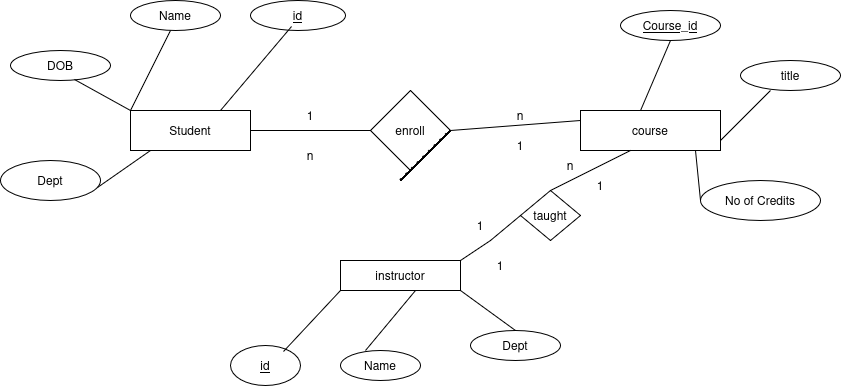

The diagram above was exported from draw.io. Its source (the exported page's mxGraphModel, read from the mxfile embedded in the PNG):
<mxGraphModel dx="1360" dy="741" grid="1" gridSize="10" guides="1" tooltips="1" connect="1" arrows="1" fold="1" page="1" pageScale="1" pageWidth="850" pageHeight="1100" math="0" shadow="0">
  <root>
    <mxCell id="0" />
    <mxCell id="1" parent="0" />
    <mxCell id="2KW2fthlx4hsWEuNLsSj-2" parent="1" style="rounded=0;whiteSpace=wrap;html=1;" value="Student" vertex="1">
      <mxGeometry height="40" width="120" x="130" y="150" as="geometry" />
    </mxCell>
    <mxCell id="2KW2fthlx4hsWEuNLsSj-3" parent="1" style="rhombus;whiteSpace=wrap;html=1;" value="enroll" vertex="1">
      <mxGeometry height="80" width="80" x="370" y="130" as="geometry" />
    </mxCell>
    <mxCell id="2KW2fthlx4hsWEuNLsSj-4" parent="1" style="rounded=0;whiteSpace=wrap;html=1;" value="course" vertex="1">
      <mxGeometry height="40" width="140" x="580" y="150" as="geometry" />
    </mxCell>
    <mxCell id="2KW2fthlx4hsWEuNLsSj-17" parent="1" style="rounded=0;whiteSpace=wrap;html=1;" value="instructor" vertex="1">
      <mxGeometry height="30" width="120" x="340" y="300" as="geometry" />
    </mxCell>
    <mxCell id="2KW2fthlx4hsWEuNLsSj-18" parent="1" style="rhombus;whiteSpace=wrap;html=1;" value="taught" vertex="1">
      <mxGeometry height="50" width="60" x="520" y="230" as="geometry" />
    </mxCell>
    <mxCell id="2KW2fthlx4hsWEuNLsSj-29" parent="1" style="ellipse;whiteSpace=wrap;html=1;" value="&lt;u&gt;id&lt;/u&gt;" vertex="1">
      <mxGeometry height="40" width="70" x="230" y="385" as="geometry" />
    </mxCell>
    <mxCell id="2KW2fthlx4hsWEuNLsSj-33" parent="1" style="ellipse;whiteSpace=wrap;html=1;" value="Name" vertex="1">
      <mxGeometry height="30" width="80" x="340" y="390" as="geometry" />
    </mxCell>
    <mxCell id="2KW2fthlx4hsWEuNLsSj-34" parent="1" style="ellipse;whiteSpace=wrap;html=1;" value="Dept" vertex="1">
      <mxGeometry height="30" width="90" x="470" y="370" as="geometry" />
    </mxCell>
    <mxCell id="2KW2fthlx4hsWEuNLsSj-35" parent="1" style="ellipse;whiteSpace=wrap;html=1;" value="No of Credits" vertex="1">
      <mxGeometry height="40" width="120" x="700" y="220" as="geometry" />
    </mxCell>
    <mxCell id="2KW2fthlx4hsWEuNLsSj-36" parent="1" style="ellipse;whiteSpace=wrap;html=1;" value="&lt;u&gt;Course_id&lt;/u&gt;" vertex="1">
      <mxGeometry height="30" width="100" x="620" y="50" as="geometry" />
    </mxCell>
    <mxCell id="2KW2fthlx4hsWEuNLsSj-37" parent="1" style="ellipse;whiteSpace=wrap;html=1;" value="&lt;u&gt;id&lt;/u&gt;" vertex="1">
      <mxGeometry height="30" width="95" x="250" y="40" as="geometry" />
    </mxCell>
    <mxCell id="2KW2fthlx4hsWEuNLsSj-38" parent="1" style="ellipse;whiteSpace=wrap;html=1;" value="Name" vertex="1">
      <mxGeometry height="30" width="90" x="130" y="40" as="geometry" />
    </mxCell>
    <mxCell id="2KW2fthlx4hsWEuNLsSj-39" parent="1" style="ellipse;whiteSpace=wrap;html=1;" value="DOB" vertex="1">
      <mxGeometry height="30" width="100" x="10" y="90" as="geometry" />
    </mxCell>
    <mxCell id="2KW2fthlx4hsWEuNLsSj-40" parent="1" style="ellipse;whiteSpace=wrap;html=1;" value="Dept" vertex="1">
      <mxGeometry height="40" width="100" y="200" as="geometry" />
    </mxCell>
    <mxCell id="2KW2fthlx4hsWEuNLsSj-42" parent="1" style="ellipse;whiteSpace=wrap;html=1;" value="title" vertex="1">
      <mxGeometry height="30" width="100" x="740" y="100" as="geometry" />
    </mxCell>
    <mxCell id="2KW2fthlx4hsWEuNLsSj-47" edge="1" parent="1" source="2KW2fthlx4hsWEuNLsSj-2" style="endArrow=none;html=1;rounded=0;exitX=1;exitY=0.5;exitDx=0;exitDy=0;" value="">
      <mxGeometry height="50" relative="1" width="50" as="geometry">
        <mxPoint x="320" y="220" as="sourcePoint" />
        <mxPoint x="370" y="170" as="targetPoint" />
      </mxGeometry>
    </mxCell>
    <mxCell id="2KW2fthlx4hsWEuNLsSj-48" edge="1" parent="1" source="2KW2fthlx4hsWEuNLsSj-3" style="endArrow=none;html=1;rounded=0;exitX=1;exitY=0.5;exitDx=0;exitDy=0;" value="">
      <mxGeometry height="50" relative="1" width="50" as="geometry">
        <mxPoint x="530" y="210" as="sourcePoint" />
        <mxPoint x="580" y="160" as="targetPoint" />
      </mxGeometry>
    </mxCell>
    <mxCell id="2KW2fthlx4hsWEuNLsSj-51" edge="1" parent="1" style="endArrow=none;html=1;rounded=0;" value="">
      <mxGeometry height="50" relative="1" width="50" as="geometry">
        <mxPoint x="400" y="220" as="sourcePoint" />
        <mxPoint x="450" y="170" as="targetPoint" />
      </mxGeometry>
    </mxCell>
    <mxCell id="2KW2fthlx4hsWEuNLsSj-52" edge="1" parent="1" source="2KW2fthlx4hsWEuNLsSj-18" style="endArrow=none;html=1;rounded=0;exitX=0.5;exitY=0;exitDx=0;exitDy=0;" value="">
      <mxGeometry height="50" relative="1" width="50" as="geometry">
        <mxPoint x="580" y="240" as="sourcePoint" />
        <mxPoint x="630" y="190" as="targetPoint" />
      </mxGeometry>
    </mxCell>
    <mxCell id="2KW2fthlx4hsWEuNLsSj-53" edge="1" parent="1" style="endArrow=none;html=1;rounded=0;" value="">
      <mxGeometry height="50" relative="1" width="50" as="geometry">
        <mxPoint x="400" y="220" as="sourcePoint" />
        <mxPoint x="450" y="170" as="targetPoint" />
      </mxGeometry>
    </mxCell>
    <mxCell id="2KW2fthlx4hsWEuNLsSj-58" edge="1" parent="1" style="endArrow=none;html=1;rounded=0;entryX=0.5;entryY=0;entryDx=0;entryDy=0;" target="2KW2fthlx4hsWEuNLsSj-34" value="">
      <mxGeometry height="50" relative="1" width="50" as="geometry">
        <mxPoint x="460" y="330" as="sourcePoint" />
        <mxPoint x="510" y="280" as="targetPoint" />
      </mxGeometry>
    </mxCell>
    <mxCell id="2KW2fthlx4hsWEuNLsSj-60" edge="1" parent="1" style="endArrow=none;html=1;rounded=0;entryX=0.625;entryY=1;entryDx=0;entryDy=0;entryPerimeter=0;" target="2KW2fthlx4hsWEuNLsSj-17" value="">
      <mxGeometry height="50" relative="1" width="50" as="geometry">
        <mxPoint x="365" y="390" as="sourcePoint" />
        <mxPoint x="415" y="340" as="targetPoint" />
      </mxGeometry>
    </mxCell>
    <mxCell id="2KW2fthlx4hsWEuNLsSj-63" edge="1" parent="1" source="2KW2fthlx4hsWEuNLsSj-4" style="endArrow=none;html=1;rounded=0;exitX=0.429;exitY=0;exitDx=0;exitDy=0;exitPerimeter=0;" value="">
      <mxGeometry height="50" relative="1" width="50" as="geometry">
        <mxPoint x="620" y="130" as="sourcePoint" />
        <mxPoint x="670" y="80" as="targetPoint" />
      </mxGeometry>
    </mxCell>
    <mxCell id="2KW2fthlx4hsWEuNLsSj-64" edge="1" parent="1" style="endArrow=none;html=1;rounded=0;" value="">
      <mxGeometry height="50" relative="1" width="50" as="geometry">
        <mxPoint x="400" y="220" as="sourcePoint" />
        <mxPoint x="450" y="170" as="targetPoint" />
      </mxGeometry>
    </mxCell>
    <mxCell id="2KW2fthlx4hsWEuNLsSj-65" edge="1" parent="1" style="endArrow=none;html=1;rounded=0;" value="">
      <mxGeometry height="50" relative="1" width="50" as="geometry">
        <mxPoint x="400" y="220" as="sourcePoint" />
        <mxPoint x="450" y="170" as="targetPoint" />
      </mxGeometry>
    </mxCell>
    <mxCell id="2KW2fthlx4hsWEuNLsSj-67" edge="1" parent="1" style="endArrow=none;html=1;rounded=0;" value="">
      <mxGeometry height="50" relative="1" width="50" as="geometry">
        <mxPoint x="720" y="180" as="sourcePoint" />
        <mxPoint x="770" y="130" as="targetPoint" />
      </mxGeometry>
    </mxCell>
    <mxCell id="2KW2fthlx4hsWEuNLsSj-68" edge="1" parent="1" style="endArrow=none;html=1;rounded=0;" value="">
      <mxGeometry height="50" relative="1" width="50" as="geometry">
        <mxPoint x="400" y="220" as="sourcePoint" />
        <mxPoint x="450" y="170" as="targetPoint" />
      </mxGeometry>
    </mxCell>
    <mxCell id="2KW2fthlx4hsWEuNLsSj-69" edge="1" parent="1" source="2KW2fthlx4hsWEuNLsSj-35" style="endArrow=none;html=1;rounded=0;exitX=0;exitY=0.5;exitDx=0;exitDy=0;" value="">
      <mxGeometry height="50" relative="1" width="50" as="geometry">
        <mxPoint x="645" y="240" as="sourcePoint" />
        <mxPoint x="695" y="190" as="targetPoint" />
      </mxGeometry>
    </mxCell>
    <mxCell id="2KW2fthlx4hsWEuNLsSj-70" edge="1" parent="1" style="endArrow=none;dashed=1;html=1;dashPattern=1 3;strokeWidth=2;rounded=0;" value="">
      <mxGeometry height="50" relative="1" width="50" as="geometry">
        <mxPoint x="400" y="220" as="sourcePoint" />
        <mxPoint x="450" y="170" as="targetPoint" />
      </mxGeometry>
    </mxCell>
    <mxCell id="2KW2fthlx4hsWEuNLsSj-71" edge="1" parent="1" style="endArrow=none;html=1;rounded=0;" value="">
      <mxGeometry height="50" relative="1" width="50" as="geometry">
        <mxPoint x="400" y="220" as="sourcePoint" />
        <mxPoint x="450" y="170" as="targetPoint" />
      </mxGeometry>
    </mxCell>
    <mxCell id="2KW2fthlx4hsWEuNLsSj-72" edge="1" parent="1" style="endArrow=none;html=1;rounded=0;" value="">
      <mxGeometry height="50" relative="1" width="50" as="geometry">
        <mxPoint x="400" y="220" as="sourcePoint" />
        <mxPoint x="450" y="170" as="targetPoint" />
      </mxGeometry>
    </mxCell>
    <mxCell id="2KW2fthlx4hsWEuNLsSj-73" edge="1" parent="1" source="2KW2fthlx4hsWEuNLsSj-29" style="endArrow=none;html=1;rounded=0;exitX=0.757;exitY=0.15;exitDx=0;exitDy=0;exitPerimeter=0;" value="">
      <mxGeometry height="50" relative="1" width="50" as="geometry">
        <mxPoint x="290" y="380" as="sourcePoint" />
        <mxPoint x="340" y="330" as="targetPoint" />
      </mxGeometry>
    </mxCell>
    <mxCell id="2KW2fthlx4hsWEuNLsSj-74" edge="1" parent="1" style="endArrow=none;html=1;rounded=0;" value="">
      <mxGeometry height="50" relative="1" width="50" as="geometry">
        <mxPoint x="400" y="220" as="sourcePoint" />
        <mxPoint x="450" y="170" as="targetPoint" />
      </mxGeometry>
    </mxCell>
    <mxCell id="2KW2fthlx4hsWEuNLsSj-75" edge="1" parent="1" style="endArrow=none;html=1;rounded=0;entryX=0.432;entryY=0.867;entryDx=0;entryDy=0;entryPerimeter=0;" target="2KW2fthlx4hsWEuNLsSj-37" value="">
      <mxGeometry height="50" relative="1" width="50" as="geometry">
        <mxPoint x="220" y="150" as="sourcePoint" />
        <mxPoint x="270" y="100" as="targetPoint" />
      </mxGeometry>
    </mxCell>
    <mxCell id="2KW2fthlx4hsWEuNLsSj-76" edge="1" parent="1" style="endArrow=none;html=1;rounded=0;" value="">
      <mxGeometry height="50" relative="1" width="50" as="geometry">
        <mxPoint x="400" y="220" as="sourcePoint" />
        <mxPoint x="450" y="170" as="targetPoint" />
      </mxGeometry>
    </mxCell>
    <mxCell id="2KW2fthlx4hsWEuNLsSj-77" edge="1" parent="1" source="2KW2fthlx4hsWEuNLsSj-2" style="endArrow=none;html=1;rounded=0;exitX=0;exitY=0;exitDx=0;exitDy=0;" value="">
      <mxGeometry height="50" relative="1" width="50" as="geometry">
        <mxPoint x="120" y="120" as="sourcePoint" />
        <mxPoint x="170" y="70" as="targetPoint" />
      </mxGeometry>
    </mxCell>
    <mxCell id="2KW2fthlx4hsWEuNLsSj-79" edge="1" parent="1" source="2KW2fthlx4hsWEuNLsSj-39" style="endArrow=none;html=1;rounded=0;exitX=0.64;exitY=0.967;exitDx=0;exitDy=0;exitPerimeter=0;" value="">
      <mxGeometry height="50" relative="1" width="50" as="geometry">
        <mxPoint x="80" y="200" as="sourcePoint" />
        <mxPoint x="130" y="150" as="targetPoint" />
      </mxGeometry>
    </mxCell>
    <mxCell id="2KW2fthlx4hsWEuNLsSj-83" edge="1" parent="1" style="endArrow=none;html=1;rounded=0;" value="">
      <mxGeometry height="50" relative="1" width="50" as="geometry">
        <mxPoint x="400" y="220" as="sourcePoint" />
        <mxPoint x="450" y="170" as="targetPoint" />
      </mxGeometry>
    </mxCell>
    <mxCell id="2KW2fthlx4hsWEuNLsSj-84" edge="1" parent="1" source="2KW2fthlx4hsWEuNLsSj-40" style="endArrow=none;html=1;rounded=0;exitX=0.97;exitY=0.675;exitDx=0;exitDy=0;exitPerimeter=0;" value="">
      <mxGeometry height="50" relative="1" width="50" as="geometry">
        <mxPoint x="100" y="240" as="sourcePoint" />
        <mxPoint x="150" y="190" as="targetPoint" />
      </mxGeometry>
    </mxCell>
    <mxCell id="2KW2fthlx4hsWEuNLsSj-85" edge="1" parent="1" source="2KW2fthlx4hsWEuNLsSj-17" style="endArrow=none;html=1;rounded=0;exitX=1;exitY=0;exitDx=0;exitDy=0;entryX=0;entryY=0.5;entryDx=0;entryDy=0;" target="2KW2fthlx4hsWEuNLsSj-18" value="">
      <mxGeometry height="50" relative="1" width="50" as="geometry">
        <Array as="points">
          <mxPoint x="490" y="280" />
        </Array>
        <mxPoint x="470" y="310" as="sourcePoint" />
        <mxPoint x="520" y="260" as="targetPoint" />
      </mxGeometry>
    </mxCell>
    <mxCell id="2KW2fthlx4hsWEuNLsSj-86" parent="1" style="text;html=1;whiteSpace=wrap;strokeColor=none;fillColor=none;align=center;verticalAlign=middle;rounded=0;autosize=1;resizable=0;" value="1" vertex="1">
      <mxGeometry height="30" width="30" x="295" y="140" as="geometry" />
    </mxCell>
    <mxCell id="2KW2fthlx4hsWEuNLsSj-87" parent="1" style="text;html=1;whiteSpace=wrap;strokeColor=none;fillColor=none;align=center;verticalAlign=middle;rounded=0;autosize=1;resizable=0;" value="n" vertex="1">
      <mxGeometry height="30" width="30" x="505" y="140" as="geometry" />
    </mxCell>
    <mxCell id="2KW2fthlx4hsWEuNLsSj-88" parent="1" style="text;html=1;whiteSpace=wrap;strokeColor=none;fillColor=none;align=center;verticalAlign=middle;rounded=0;autosize=1;resizable=0;" value="1" vertex="1">
      <mxGeometry height="30" width="30" x="505" y="170" as="geometry" />
    </mxCell>
    <mxCell id="2KW2fthlx4hsWEuNLsSj-89" parent="1" style="text;html=1;whiteSpace=wrap;strokeColor=none;fillColor=none;align=center;verticalAlign=middle;rounded=0;autosize=1;resizable=0;" value="n" vertex="1">
      <mxGeometry height="30" width="30" x="295" y="180" as="geometry" />
    </mxCell>
    <mxCell id="2KW2fthlx4hsWEuNLsSj-91" parent="1" style="text;html=1;whiteSpace=wrap;strokeColor=none;fillColor=none;align=center;verticalAlign=middle;rounded=0;autosize=1;resizable=0;" value="1" vertex="1">
      <mxGeometry height="30" width="30" x="465" y="250" as="geometry" />
    </mxCell>
    <mxCell id="2KW2fthlx4hsWEuNLsSj-92" parent="1" style="text;html=1;whiteSpace=wrap;strokeColor=none;fillColor=none;align=center;verticalAlign=middle;rounded=0;autosize=1;resizable=0;" value="n" vertex="1">
      <mxGeometry height="30" width="30" x="555" y="190" as="geometry" />
    </mxCell>
    <mxCell id="2KW2fthlx4hsWEuNLsSj-93" parent="1" style="text;html=1;whiteSpace=wrap;strokeColor=none;fillColor=none;align=center;verticalAlign=middle;rounded=0;autosize=1;resizable=0;" value="1" vertex="1">
      <mxGeometry height="30" width="30" x="585" y="210" as="geometry" />
    </mxCell>
    <mxCell id="2KW2fthlx4hsWEuNLsSj-94" parent="1" style="text;html=1;whiteSpace=wrap;strokeColor=none;fillColor=none;align=center;verticalAlign=middle;rounded=0;autosize=1;resizable=0;" value="1" vertex="1">
      <mxGeometry height="30" width="30" x="485" y="290" as="geometry" />
    </mxCell>
  </root>
</mxGraphModel>